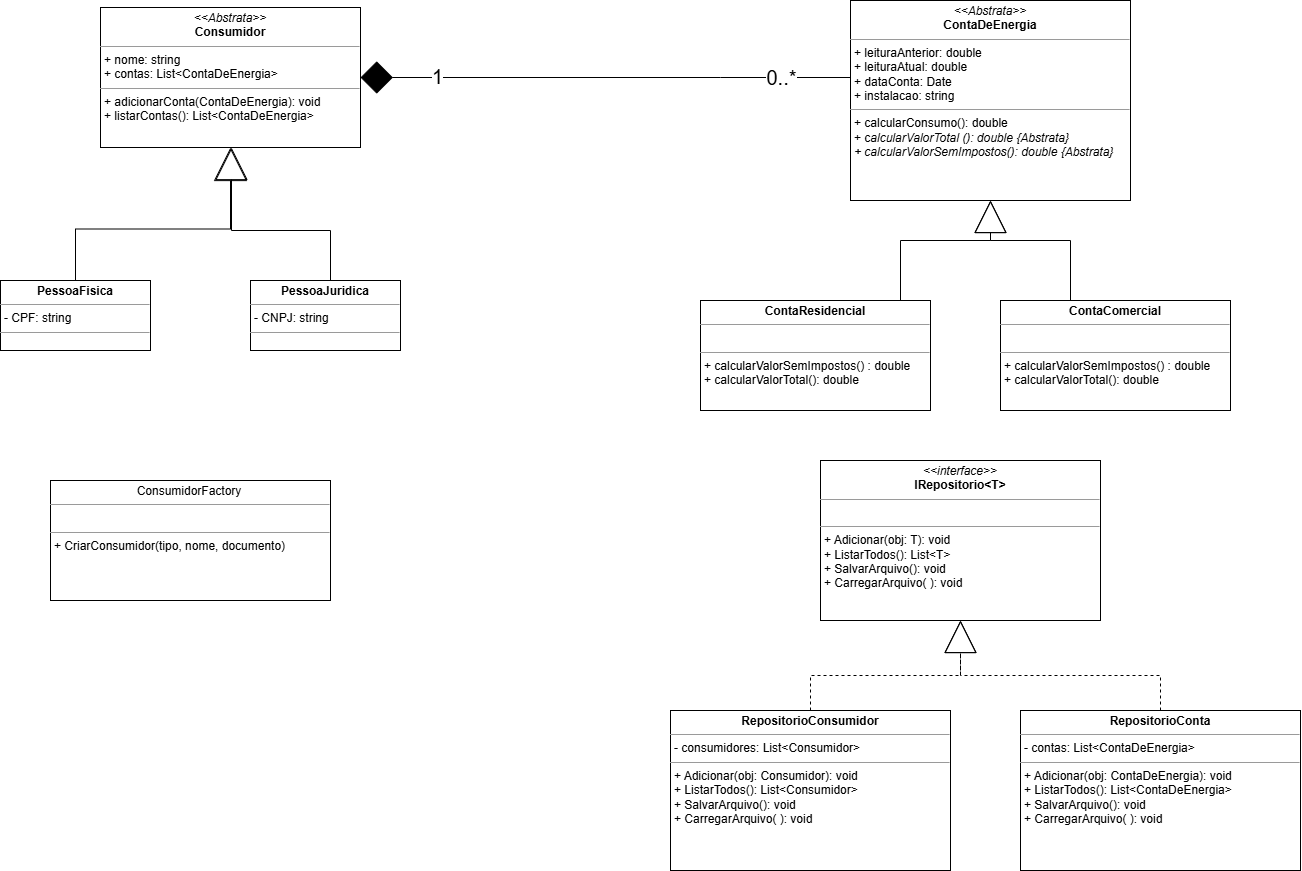

The diagram above was exported from draw.io. Its source (the exported page's mxGraphModel, read from the mxfile embedded in the PNG):
<mxGraphModel dx="1783" dy="971" grid="1" gridSize="10" guides="1" tooltips="1" connect="1" arrows="1" fold="1" page="1" pageScale="1" pageWidth="850" pageHeight="1100" background="none" math="0" shadow="0">
  <root>
    <mxCell id="0" />
    <mxCell id="1" parent="0" />
    <mxCell id="5d2195bd80daf111-18" value="&lt;p style=&quot;margin:0px;margin-top:4px;text-align:center;&quot;&gt;&lt;i&gt;&amp;lt;&amp;lt;Abstrata&amp;gt;&amp;gt;&lt;/i&gt;&lt;br&gt;&lt;b&gt;Consumidor&lt;/b&gt;&lt;/p&gt;&lt;hr size=&quot;1&quot;&gt;&lt;p style=&quot;margin:0px;margin-left:4px;&quot;&gt;&lt;span style=&quot;background-color: transparent; color: light-dark(rgb(0, 0, 0), rgb(255, 255, 255));&quot;&gt;+ nome: string&lt;/span&gt;&lt;/p&gt;&lt;p style=&quot;margin:0px;margin-left:4px;&quot;&gt;+ contas: List&amp;lt;ContaDeEnergia&amp;gt;&lt;/p&gt;&lt;hr size=&quot;1&quot;&gt;&lt;p style=&quot;margin:0px;margin-left:4px;&quot;&gt;+ adicionarConta(ContaDeEnergia): void&lt;br&gt;+ listarContas():&amp;nbsp;&lt;span style=&quot;background-color: transparent; color: light-dark(rgb(0, 0, 0), rgb(255, 255, 255));&quot;&gt;List&amp;lt;ContaDeEnergia&amp;gt;&lt;/span&gt;&lt;/p&gt;" style="verticalAlign=top;align=left;overflow=fill;fontSize=12;fontFamily=Helvetica;html=1;rounded=0;shadow=0;comic=0;labelBackgroundColor=none;strokeWidth=1" parent="1" vertex="1">
      <mxGeometry x="290" y="77" width="260" height="140" as="geometry" />
    </mxCell>
    <mxCell id="RuV4G4QevreaW0q4ucPN-2" style="edgeStyle=orthogonalEdgeStyle;rounded=0;orthogonalLoop=1;jettySize=auto;html=1;endArrow=block;endFill=0;endSize=31;" parent="1" source="RuV4G4QevreaW0q4ucPN-1" target="5d2195bd80daf111-18" edge="1">
      <mxGeometry relative="1" as="geometry" />
    </mxCell>
    <mxCell id="RuV4G4QevreaW0q4ucPN-1" value="&lt;p style=&quot;margin:0px;margin-top:4px;text-align:center;&quot;&gt;&lt;b&gt;PessoaFisica&lt;/b&gt;&lt;/p&gt;&lt;hr size=&quot;1&quot;&gt;&lt;p style=&quot;margin:0px;margin-left:4px;&quot;&gt;- CPF: string&lt;br&gt;&lt;/p&gt;&lt;hr size=&quot;1&quot;&gt;&lt;p style=&quot;margin:0px;margin-left:4px;&quot;&gt;&lt;br&gt;&lt;/p&gt;" style="verticalAlign=top;align=left;overflow=fill;fontSize=12;fontFamily=Helvetica;html=1;rounded=0;shadow=0;comic=0;labelBackgroundColor=none;strokeWidth=1" parent="1" vertex="1">
      <mxGeometry x="190" y="350" width="150" height="70" as="geometry" />
    </mxCell>
    <mxCell id="RuV4G4QevreaW0q4ucPN-4" style="edgeStyle=orthogonalEdgeStyle;rounded=0;orthogonalLoop=1;jettySize=auto;html=1;endArrow=block;endFill=0;endSize=30;" parent="1" source="RuV4G4QevreaW0q4ucPN-3" target="5d2195bd80daf111-18" edge="1">
      <mxGeometry relative="1" as="geometry">
        <mxPoint x="420" y="260" as="targetPoint" />
        <Array as="points">
          <mxPoint x="520" y="300" />
          <mxPoint x="421" y="300" />
        </Array>
      </mxGeometry>
    </mxCell>
    <mxCell id="RuV4G4QevreaW0q4ucPN-3" value="&lt;p style=&quot;margin:0px;margin-top:4px;text-align:center;&quot;&gt;&lt;b&gt;PessoaJuridica&lt;/b&gt;&lt;/p&gt;&lt;hr size=&quot;1&quot;&gt;&lt;p style=&quot;margin:0px;margin-left:4px;&quot;&gt;- CNPJ: string&lt;br&gt;&lt;/p&gt;&lt;hr size=&quot;1&quot;&gt;&lt;p style=&quot;margin:0px;margin-left:4px;&quot;&gt;&lt;br&gt;&lt;/p&gt;" style="verticalAlign=top;align=left;overflow=fill;fontSize=12;fontFamily=Helvetica;html=1;rounded=0;shadow=0;comic=0;labelBackgroundColor=none;strokeWidth=1" parent="1" vertex="1">
      <mxGeometry x="440" y="350" width="150" height="70" as="geometry" />
    </mxCell>
    <mxCell id="RuV4G4QevreaW0q4ucPN-20" style="edgeStyle=orthogonalEdgeStyle;rounded=0;orthogonalLoop=1;jettySize=auto;html=1;entryX=1;entryY=0.5;entryDx=0;entryDy=0;endArrow=diamond;endFill=1;endSize=30;" parent="1" source="RuV4G4QevreaW0q4ucPN-5" target="5d2195bd80daf111-18" edge="1">
      <mxGeometry relative="1" as="geometry">
        <Array as="points">
          <mxPoint x="910" y="147" />
          <mxPoint x="910" y="147" />
        </Array>
      </mxGeometry>
    </mxCell>
    <mxCell id="RuV4G4QevreaW0q4ucPN-21" value="&lt;font style=&quot;font-size: 20px;&quot;&gt;1&lt;/font&gt;" style="edgeLabel;html=1;align=center;verticalAlign=middle;resizable=0;points=[];" parent="RuV4G4QevreaW0q4ucPN-20" vertex="1" connectable="0">
      <mxGeometry x="0.6865" y="-2" relative="1" as="geometry">
        <mxPoint as="offset" />
      </mxGeometry>
    </mxCell>
    <mxCell id="RuV4G4QevreaW0q4ucPN-22" value="&lt;font style=&quot;font-size: 20px;&quot;&gt;0..*&lt;/font&gt;" style="edgeLabel;html=1;align=center;verticalAlign=middle;resizable=0;points=[];" parent="RuV4G4QevreaW0q4ucPN-20" vertex="1" connectable="0">
      <mxGeometry x="-0.7168" y="-1" relative="1" as="geometry">
        <mxPoint as="offset" />
      </mxGeometry>
    </mxCell>
    <mxCell id="RuV4G4QevreaW0q4ucPN-5" value="&lt;p style=&quot;margin:0px;margin-top:4px;text-align:center;&quot;&gt;&lt;i&gt;&amp;lt;&amp;lt;Abstrata&amp;gt;&amp;gt;&lt;/i&gt;&lt;br&gt;&lt;b&gt;ContaDeEnergia&lt;/b&gt;&lt;/p&gt;&lt;hr size=&quot;1&quot;&gt;&lt;p style=&quot;margin:0px;margin-left:4px;&quot;&gt;&lt;span style=&quot;background-color: transparent; color: light-dark(rgb(0, 0, 0), rgb(255, 255, 255));&quot;&gt;+ leituraAnterior: double&lt;/span&gt;&lt;/p&gt;&lt;p style=&quot;margin:0px;margin-left:4px;&quot;&gt;+ leituraAtual: double&lt;/p&gt;&lt;p style=&quot;margin:0px;margin-left:4px;&quot;&gt;+ dataConta: Date&lt;/p&gt;&lt;p style=&quot;margin:0px;margin-left:4px;&quot;&gt;+ instalacao: string&lt;/p&gt;&lt;hr size=&quot;1&quot;&gt;&lt;p style=&quot;margin:0px;margin-left:4px;&quot;&gt;+ calcularConsumo(): double&lt;br&gt;&lt;/p&gt;&lt;p style=&quot;margin:0px;margin-left:4px;&quot;&gt;+ c&lt;i&gt;alcularValorTotal (): double {Abstrata}&lt;/i&gt;&lt;/p&gt;&lt;p style=&quot;margin:0px;margin-left:4px;&quot;&gt;&lt;i&gt;+ calcularValorSemImpostos(): double {Abstrata}&lt;/i&gt;&lt;/p&gt;" style="verticalAlign=top;align=left;overflow=fill;fontSize=12;fontFamily=Helvetica;html=1;rounded=0;shadow=0;comic=0;labelBackgroundColor=none;strokeWidth=1" parent="1" vertex="1">
      <mxGeometry x="1040" y="70" width="280" height="200" as="geometry" />
    </mxCell>
    <mxCell id="RuV4G4QevreaW0q4ucPN-6" value="&lt;p style=&quot;margin:0px;margin-top:4px;text-align:center;&quot;&gt;&lt;b&gt;ContaResidencial&lt;/b&gt;&lt;/p&gt;&lt;hr size=&quot;1&quot;&gt;&lt;p style=&quot;margin:0px;margin-left:4px;&quot;&gt;&lt;br&gt;&lt;/p&gt;&lt;hr size=&quot;1&quot;&gt;&lt;p style=&quot;margin:0px;margin-left:4px;&quot;&gt;+ calcularValorSemImpostos() : double&lt;/p&gt;&lt;p style=&quot;margin:0px;margin-left:4px;&quot;&gt;+ calcularValorTotal(): double&lt;/p&gt;" style="verticalAlign=top;align=left;overflow=fill;fontSize=12;fontFamily=Helvetica;html=1;rounded=0;shadow=0;comic=0;labelBackgroundColor=none;strokeWidth=1" parent="1" vertex="1">
      <mxGeometry x="890" y="370" width="230" height="110" as="geometry" />
    </mxCell>
    <mxCell id="RuV4G4QevreaW0q4ucPN-8" value="&lt;p style=&quot;margin:0px;margin-top:4px;text-align:center;&quot;&gt;&lt;b&gt;ContaComercial&lt;/b&gt;&lt;/p&gt;&lt;hr size=&quot;1&quot;&gt;&lt;p style=&quot;margin:0px;margin-left:4px;&quot;&gt;&lt;br&gt;&lt;/p&gt;&lt;hr size=&quot;1&quot;&gt;&lt;p style=&quot;margin:0px;margin-left:4px;&quot;&gt;+ calcularValorSemImpostos() : double&lt;/p&gt;&lt;p style=&quot;margin:0px;margin-left:4px;&quot;&gt;+ calcularValorTotal(): double&lt;/p&gt;" style="verticalAlign=top;align=left;overflow=fill;fontSize=12;fontFamily=Helvetica;html=1;rounded=0;shadow=0;comic=0;labelBackgroundColor=none;strokeWidth=1" parent="1" vertex="1">
      <mxGeometry x="1190" y="370" width="230" height="110" as="geometry" />
    </mxCell>
    <mxCell id="RuV4G4QevreaW0q4ucPN-9" style="edgeStyle=orthogonalEdgeStyle;rounded=0;orthogonalLoop=1;jettySize=auto;html=1;endArrow=block;endFill=0;endSize=30;exitX=0.5;exitY=0;exitDx=0;exitDy=0;entryX=0.5;entryY=1;entryDx=0;entryDy=0;" parent="1" source="RuV4G4QevreaW0q4ucPN-8" target="RuV4G4QevreaW0q4ucPN-5" edge="1">
      <mxGeometry relative="1" as="geometry">
        <mxPoint x="1221" y="260" as="targetPoint" />
        <mxPoint x="1320" y="393" as="sourcePoint" />
        <Array as="points">
          <mxPoint x="1260" y="370" />
          <mxPoint x="1260" y="310" />
          <mxPoint x="1180" y="310" />
        </Array>
      </mxGeometry>
    </mxCell>
    <mxCell id="RuV4G4QevreaW0q4ucPN-10" style="edgeStyle=orthogonalEdgeStyle;rounded=0;orthogonalLoop=1;jettySize=auto;html=1;endArrow=block;endFill=0;endSize=30;exitX=0.5;exitY=0;exitDx=0;exitDy=0;" parent="1" source="RuV4G4QevreaW0q4ucPN-6" edge="1">
      <mxGeometry relative="1" as="geometry">
        <mxPoint x="1180" y="270" as="targetPoint" />
        <mxPoint x="1279" y="403" as="sourcePoint" />
        <Array as="points">
          <mxPoint x="1090" y="370" />
          <mxPoint x="1090" y="310" />
          <mxPoint x="1180" y="310" />
        </Array>
      </mxGeometry>
    </mxCell>
    <mxCell id="RuV4G4QevreaW0q4ucPN-11" value="&lt;p style=&quot;margin:0px;margin-top:4px;text-align:center;&quot;&gt;ConsumidorFactory&lt;span style=&quot;background-color: transparent; color: light-dark(rgb(0, 0, 0), rgb(255, 255, 255)); text-align: left; white-space-collapse: preserve;&quot;&gt;&#09;&lt;/span&gt;&lt;/p&gt;&lt;hr size=&quot;1&quot;&gt;&lt;p style=&quot;margin:0px;margin-left:4px;&quot;&gt;&lt;br&gt;&lt;/p&gt;&lt;hr size=&quot;1&quot;&gt;&lt;p style=&quot;margin:0px;margin-left:4px;&quot;&gt;+ CriarConsumidor(tipo, nome, documento)&lt;/p&gt;" style="verticalAlign=top;align=left;overflow=fill;fontSize=12;fontFamily=Helvetica;html=1;rounded=0;shadow=0;comic=0;labelBackgroundColor=none;strokeWidth=1" parent="1" vertex="1">
      <mxGeometry x="240" y="550" width="280" height="120" as="geometry" />
    </mxCell>
    <mxCell id="RuV4G4QevreaW0q4ucPN-12" value="&lt;p style=&quot;margin:0px;margin-top:4px;text-align:center;&quot;&gt;&lt;i&gt;&amp;lt;&amp;lt;interface&amp;gt;&amp;gt;&lt;/i&gt;&lt;br&gt;&lt;b&gt;IRepositorio&amp;lt;T&amp;gt;&lt;/b&gt;&lt;/p&gt;&lt;hr size=&quot;1&quot;&gt;&lt;p style=&quot;margin:0px;margin-left:4px;&quot;&gt;&lt;br&gt;&lt;/p&gt;&lt;hr size=&quot;1&quot;&gt;&lt;p style=&quot;margin:0px;margin-left:4px;&quot;&gt;+ Adicionar(obj: T): void&lt;/p&gt;&lt;p style=&quot;margin:0px;margin-left:4px;&quot;&gt;+ ListarTodos(): List&amp;lt;T&amp;gt;&lt;/p&gt;&lt;p style=&quot;margin:0px;margin-left:4px;&quot;&gt;+ SalvarArquivo(): void&lt;/p&gt;&lt;p style=&quot;margin:0px;margin-left:4px;&quot;&gt;+ CarregarArquivo( ): void&lt;/p&gt;" style="verticalAlign=top;align=left;overflow=fill;fontSize=12;fontFamily=Helvetica;html=1;rounded=0;shadow=0;comic=0;labelBackgroundColor=none;strokeWidth=1" parent="1" vertex="1">
      <mxGeometry x="1010" y="530" width="280" height="160" as="geometry" />
    </mxCell>
    <mxCell id="RuV4G4QevreaW0q4ucPN-15" style="edgeStyle=orthogonalEdgeStyle;rounded=0;orthogonalLoop=1;jettySize=auto;html=1;dashed=1;endArrow=block;endFill=0;endSize=30;" parent="1" source="RuV4G4QevreaW0q4ucPN-13" target="RuV4G4QevreaW0q4ucPN-12" edge="1">
      <mxGeometry relative="1" as="geometry" />
    </mxCell>
    <mxCell id="RuV4G4QevreaW0q4ucPN-13" value="&lt;p style=&quot;margin:0px;margin-top:4px;text-align:center;&quot;&gt;&lt;b&gt;RepositorioConsumidor&lt;/b&gt;&lt;/p&gt;&lt;hr size=&quot;1&quot;&gt;&lt;p style=&quot;margin:0px;margin-left:4px;&quot;&gt;- consumidores: List&amp;lt;Consumidor&amp;gt;&lt;/p&gt;&lt;hr size=&quot;1&quot;&gt;&lt;p style=&quot;margin:0px;margin-left:4px;&quot;&gt;+ Adicionar(obj: Consumidor): void&lt;/p&gt;&lt;p style=&quot;margin:0px;margin-left:4px;&quot;&gt;+ ListarTodos(): List&amp;lt;Consumidor&amp;gt;&lt;/p&gt;&lt;p style=&quot;margin:0px;margin-left:4px;&quot;&gt;+ SalvarArquivo(): void&lt;/p&gt;&lt;p style=&quot;margin:0px;margin-left:4px;&quot;&gt;+ CarregarArquivo( ): void&lt;/p&gt;" style="verticalAlign=top;align=left;overflow=fill;fontSize=12;fontFamily=Helvetica;html=1;rounded=0;shadow=0;comic=0;labelBackgroundColor=none;strokeWidth=1" parent="1" vertex="1">
      <mxGeometry x="860" y="780" width="280" height="160" as="geometry" />
    </mxCell>
    <mxCell id="RuV4G4QevreaW0q4ucPN-14" value="&lt;p style=&quot;margin:0px;margin-top:4px;text-align:center;&quot;&gt;&lt;b&gt;RepositorioConta&lt;/b&gt;&lt;/p&gt;&lt;hr size=&quot;1&quot;&gt;&lt;p style=&quot;margin:0px;margin-left:4px;&quot;&gt;- contas: List&amp;lt;ContaDeEnergia&amp;gt;&lt;/p&gt;&lt;hr size=&quot;1&quot;&gt;&lt;p style=&quot;margin:0px;margin-left:4px;&quot;&gt;+ Adicionar(obj: ContaDeEnergia): void&lt;/p&gt;&lt;p style=&quot;margin:0px;margin-left:4px;&quot;&gt;+ ListarTodos(): List&amp;lt;ContaDeEnergia&amp;gt;&lt;/p&gt;&lt;p style=&quot;margin:0px;margin-left:4px;&quot;&gt;+ SalvarArquivo(): void&lt;/p&gt;&lt;p style=&quot;margin:0px;margin-left:4px;&quot;&gt;+ CarregarArquivo( ): void&lt;/p&gt;" style="verticalAlign=top;align=left;overflow=fill;fontSize=12;fontFamily=Helvetica;html=1;rounded=0;shadow=0;comic=0;labelBackgroundColor=none;strokeWidth=1" parent="1" vertex="1">
      <mxGeometry x="1210" y="780" width="280" height="160" as="geometry" />
    </mxCell>
    <mxCell id="RuV4G4QevreaW0q4ucPN-16" style="edgeStyle=orthogonalEdgeStyle;rounded=0;orthogonalLoop=1;jettySize=auto;html=1;dashed=1;endArrow=block;endFill=0;endSize=30;exitX=0.5;exitY=0;exitDx=0;exitDy=0;" parent="1" source="RuV4G4QevreaW0q4ucPN-14" target="RuV4G4QevreaW0q4ucPN-12" edge="1">
      <mxGeometry relative="1" as="geometry">
        <mxPoint x="1270" y="880" as="sourcePoint" />
        <mxPoint x="1180" y="670" as="targetPoint" />
      </mxGeometry>
    </mxCell>
  </root>
</mxGraphModel>